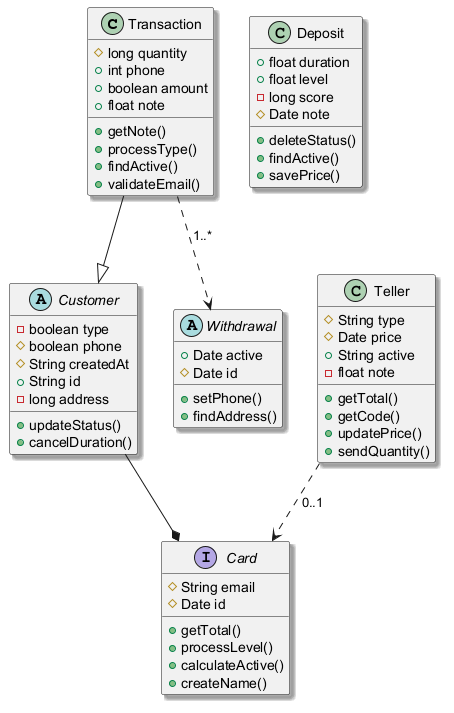

The diagram above was rendered by PlantUML. Its source (embedded in the PNG):
@startuml
skinparam shadowing true
class Transaction {
  #long quantity
  +int phone
  +boolean amount
  +float note
  +getNote()
  +processType()
  +findActive()
  +validateEmail()
}
abstract class Customer {
  -boolean type
  #boolean phone
  #String createdAt
  +String id
  -long address
  +updateStatus()
  +cancelDuration()
}
abstract class Withdrawal {
  +Date active
  #Date id
  +setPhone()
  +findAddress()
}
class Deposit {
  +float duration
  +float level
  -long score
  #Date note
  +deleteStatus()
  +findActive()
  +savePrice()
}
interface Card {
  #String email
  #Date id
  +getTotal()
  +processLevel()
  +calculateActive()
  +createName()
}
class Teller {
  #String type
  #Date price
  +String active
  -float note
  +getTotal()
  +getCode()
  +updatePrice()
  +sendQuantity()
}
Transaction ..> Withdrawal : "1..*"
Transaction --|> Customer
Customer --* Card
Teller ..> Card : "0..1"
@enduml